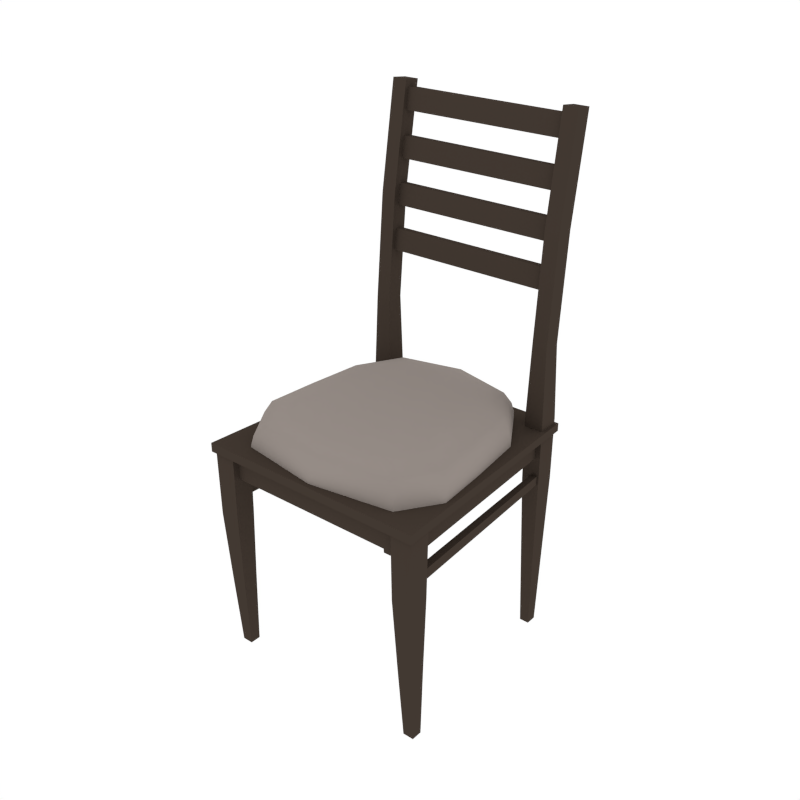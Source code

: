 # Source: Chair_2.blend  (saved by Blender 2.79.0; exported with 4.5.12 LTS)
import bpy
from mathutils import Matrix  # noqa: F401  (used for matrix-valued properties, if any)

bpy.ops.wm.read_factory_settings(use_empty=True)
scene = bpy.context.scene
scene.name = 'Scene'

# ---- collections
col_collection_1 = bpy.data.collections.new('Collection 1'); scene.collection.children.link(col_collection_1)

# ---- materials (node trees are filled in below, after node groups)
mat_wood_dark = bpy.data.materials.new('Wood_Dark')
mat_wood_dark.alpha_threshold = 0.0
mat_wood_dark.diffuse_color = (0.05495, 0.04044, 0.03151, 1.0)
mat_wood_dark.roughness = 0.5
mat_cushin = bpy.data.materials.new('Cushin')
mat_cushin.alpha_threshold = 0.0
mat_cushin.diffuse_color = (0.3032, 0.2634, 0.24, 1.0)
mat_cushin.roughness = 0.5

# ---- node groups
ng_auto_smooth = bpy.data.node_groups.new('Auto Smooth', 'GeometryNodeTree')
_s = ng_auto_smooth.interface.new_socket(name='Geometry', in_out='OUTPUT', socket_type='NodeSocketGeometry')
_s = ng_auto_smooth.interface.new_socket(name='Geometry', in_out='INPUT', socket_type='NodeSocketGeometry')
_s = ng_auto_smooth.interface.new_socket(name='Angle', in_out='INPUT', socket_type='NodeSocketFloat')
_s.subtype = 'ANGLE'
_s.min_value = 0.0
_s.max_value = 3.142
ng_auto_smooth.is_modifier = True
_N = ng_auto_smooth.nodes; _L = ng_auto_smooth.links
n0 = _N.new('NodeGroupOutput'); n0.name = 'Group Output'; n0.location = (480, -100)
n1 = _N.new('NodeGroupInput'); n1.name = 'Group Input'; n1.location = (-420, -300)
n2 = _N.new('NodeGroupInput'); n2.name = 'Group Input.001'; n2.location = (-60, -100)
n3 = _N.new('GeometryNodeSetShadeSmooth'); n3.name = 'Set Shade Smooth'; n3.location = (120, -100)
n3.domain = 'EDGE'
n4 = _N.new('GeometryNodeSetShadeSmooth'); n4.name = 'Set Shade Smooth.001'; n4.location = (300, -100)
n5 = _N.new('GeometryNodeInputMeshEdgeAngle'); n5.name = 'Edge Angle'; n5.location = (-420, -220)
n6 = _N.new('GeometryNodeInputEdgeSmooth'); n6.name = 'Is Edge Smooth'; n6.location = (-60, -160)
n7 = _N.new('GeometryNodeInputShadeSmooth'); n7.name = 'Is Face Smooth'; n7.location = (-240, -340)
n8 = _N.new('FunctionNodeBooleanMath'); n8.name = 'Boolean Math'; n8.location = (-60, -220)
n9 = _N.new('FunctionNodeCompare'); n9.name = 'Compare'; n9.location = (-240, -180)
n9.operation = 'LESS_EQUAL'
_L.new(n5.outputs[0], n9.inputs[0])
_L.new(n4.outputs[0], n0.inputs[0])
_L.new(n1.outputs[1], n9.inputs[1])
_L.new(n9.outputs[0], n8.inputs[0])
_L.new(n7.outputs[0], n8.inputs[1])
_L.new(n2.outputs[0], n3.inputs[0])
_L.new(n6.outputs[0], n3.inputs[1])
_L.new(n3.outputs[0], n4.inputs[0])
_L.new(n8.outputs[0], n3.inputs[2])
n0.is_active_output = True

# ---- material node trees

# ---- world
world_world = bpy.data.worlds.new('World'); scene.world = world_world
world_world.color = (1.0, 1.0, 1.0)
world_world.use_sun_shadow = False
world_world.sun_shadow_jitter_overblur = 0.0
world_world.cycles.sampling_method = 'NONE'
world_world.cycles.sample_map_resolution = 256

# ---- meshes
me_cube_010 = bpy.data.meshes.new('Cube.010')
me_cube_010.from_pydata([(0.2748, 0.3069, 1.003), (0.2748, 0.3627, 1.003), (0.3243, 0.3069, 1.003), (0.3243, 0.3627, 1.003), (0.2839, 0.3171, 0.0009698), (0.2839, 0.3525, 0.0009698), (0.3153, 0.3525, 0.0009698), (0.3153, 0.3171, 0.0009698), (0.27, 0.3014, 0.5488), (0.27, 0.3682, 0.5488), (0.3292, 0.3014, 0.5488), (0.3292, 0.3682, 0.5488), (-0.274, 0.3069, 1.003), (-0.274, 0.3627, 1.003), (-0.3235, 0.3069, 1.003), (-0.3235, 0.3627, 1.003), (-0.2831, 0.3171, 0.0009698), (-0.2831, 0.3525, 0.0009698), (-0.3144, 0.3525, 0.0009698), (-0.3144, 0.3171, 0.0009698), (-0.2692, 0.3014, 0.5488), (-0.2692, 0.3682, 0.5488), (-0.3283, 0.3014, 0.5488), (-0.3283, 0.3682, 0.5488), (0.3022, -0.2993, 0.7139), (0.3022, -0.3703, 0.7139), (0.3732, -0.2993, 0.7139), (0.3732, -0.3703, 0.7139), (0.32, -0.3011, -0.003317), (0.32, -0.3365, -0.003317), (0.3554, -0.3365, -0.003317), (0.3554, -0.3011, -0.003317), (0.3043, -0.3014, 0.4898), (0.3043, -0.3682, 0.4898), (0.3711, -0.3014, 0.4898), (0.3711, -0.3682, 0.4898), (-0.3022, -0.2993, 0.7139), (-0.3022, -0.3703, 0.7139), (-0.3732, -0.2993, 0.7139), (-0.3732, -0.3703, 0.7139), (-0.32, -0.3011, -0.003317), (-0.32, -0.3365, -0.003317), (-0.3554, -0.3365, -0.003317), (-0.3554, -0.3011, -0.003317), (-0.3043, -0.3014, 0.4898), (-0.3043, -0.3682, 0.4898), (-0.3711, -0.3014, 0.4898), (-0.3711, -0.3682, 0.4898), (0.3121, -0.3022, 0.2433), (0.3632, -0.3022, 0.2433), (0.3121, -0.3533, 0.2433), (0.3632, -0.3533, 0.2433), (-0.3121, -0.3022, 0.2433), (-0.3632, -0.3022, 0.2433), (-0.3121, -0.3533, 0.2433), (-0.3632, -0.3533, 0.2433), (0.2688, 0.3696, 0.7551), (0.3304, 0.3696, 0.7551), (0.2688, 0.3001, 0.7551), (0.3304, 0.3001, 0.7551), (-0.2681, 0.3695, 0.7551), (-0.3295, 0.3695, 0.7551), (-0.2681, 0.3002, 0.7551), (-0.3295, 0.3002, 0.7551), (0.2748, 0.3892, 1.686), (0.2748, 0.4446, 1.679), (0.3243, 0.4446, 1.679), (0.3243, 0.3892, 1.686), (-0.274, 0.3892, 1.686), (-0.274, 0.4446, 1.679), (-0.3235, 0.4446, 1.679), (-0.3235, 0.3892, 1.686), (-0.3809, -0.3809, 0.7075), (-0.3809, -0.3809, 0.737), (-0.337, 0.3809, 0.7089), (-0.337, 0.3809, 0.7353), (0.3809, -0.3809, 0.7075), (0.3809, -0.3809, 0.737), (0.3379, 0.3809, 0.7089), (0.3379, 0.3809, 0.7353), (-0.3488, -0.3488, 0.7075), (-0.3086, 0.3488, 0.7089), (0.3488, -0.3488, 0.7075), (0.3094, 0.3488, 0.7089), (-0.3086, 0.3488, 0.6377), (-0.3488, -0.3488, 0.6276), (0.3094, 0.3488, 0.6377), (0.3488, -0.3488, 0.6276), (0.2748, 0.391, 1.341), (0.3243, 0.391, 1.341), (0.3243, 0.3354, 1.345), (0.2748, 0.3354, 1.345), (-0.274, 0.3354, 1.345), (-0.3235, 0.3354, 1.345), (-0.3235, 0.391, 1.341), (-0.274, 0.391, 1.341), (-0.2816, 0.3992, 1.661), (-0.2816, 0.4265, 1.659), (-0.2816, 0.4178, 1.591), (-0.2816, 0.3905, 1.594), (0.2997, 0.3992, 1.661), (0.2997, 0.4265, 1.659), (0.2997, 0.4178, 1.591), (0.2997, 0.3905, 1.594), (-0.2816, 0.3809, 1.519), (-0.2816, 0.4082, 1.516), (-0.2816, 0.3994, 1.448), (-0.2816, 0.3721, 1.451), (0.2997, 0.3809, 1.519), (0.2997, 0.4082, 1.516), (0.2997, 0.3994, 1.448), (0.2997, 0.3721, 1.451), (-0.2816, 0.3625, 1.376), (-0.2816, 0.3898, 1.373), (-0.2816, 0.3811, 1.306), (-0.2816, 0.3538, 1.308), (0.2997, 0.3625, 1.376), (0.2997, 0.3898, 1.373), (0.2997, 0.3811, 1.306), (0.2997, 0.3538, 1.308), (-0.2816, 0.3442, 1.234), (-0.2816, 0.3715, 1.231), (-0.2816, 0.3628, 1.163), (-0.2816, 0.3355, 1.166), (0.2997, 0.3442, 1.234), (0.2997, 0.3715, 1.231), (0.2997, 0.3628, 1.163), (0.2997, 0.3355, 1.166), (0.363, -0.3269, 0.5409), (0.363, -0.3243, 0.5748), (0.322, 0.3244, 0.5475), (0.322, 0.3267, 0.5777), (0.3004, 0.3267, 0.5777), (0.3004, 0.3244, 0.5475), (0.3386, -0.3269, 0.5409), (0.3386, -0.3243, 0.5748), (-0.3292, -0.3269, 0.5409), (-0.3292, -0.3243, 0.5748), (-0.2913, 0.3244, 0.5475), (-0.2913, 0.3267, 0.5777), (-0.3129, 0.3267, 0.5777), (-0.3129, 0.3244, 0.5475), (-0.3536, -0.3269, 0.5409), (-0.3536, -0.3243, 0.5748), (4.54e-08, -0.1683, 0.8617), (4.54e-08, -0.3352, 0.8132), (4.54e-08, 0.3313, 0.8328), (0.2814, 0.1494, 0.8274), (-0.3211, -0.1839, 0.8177), (-0.2814, 0.1494, 0.8274), (0.3211, -0.1839, 0.8177), (4.54e-08, 0.1323, 0.8705), (-0.3089, 0.1672, 0.7574), (4.54e-08, -0.3647, 0.7418), (-0.3526, -0.1986, 0.7467), (4.54e-08, 0.367, 0.7632), (0.3089, 0.1672, 0.7574), (0.3526, -0.1986, 0.7467), (-0.302, 0.1624, 0.7884), (4.54e-08, 0.3576, 0.7941), (0.3447, -0.1953, 0.7779), (4.54e-08, -0.3577, 0.7731), (-0.1973, 0.1366, 0.8597), (4.54e-08, 0.2641, 0.8635), (0.2251, -0.1722, 0.8507), (4.54e-08, -0.2783, 0.8476), (0.247, -0.2974, 0.8143), (-0.247, -0.2974, 0.8143), (-0.1973, 0.2858, 0.8314), (0.1973, 0.2858, 0.8314), (-0.3447, -0.1953, 0.7779), (0.302, 0.1624, 0.7884), (-0.2251, -0.1722, 0.8507), (0.1973, 0.1366, 0.8597), (-0.3051, -0.02489, 0.8223), (0.3051, -0.02489, 0.8223), (4.54e-08, -0.02492, 0.8659), (-0.3089, 0.168, 0.7304), (4.54e-08, 0.3677, 0.7362), (0.3526, -0.1978, 0.7197), (4.54e-08, -0.3639, 0.7148), (-0.3526, -0.1978, 0.7197), (0.3089, 0.168, 0.7304), (-0.3349, -0.02407, 0.7518), (-0.2166, 0.317, 0.7618), (0.2711, -0.3232, 0.743), (-0.2711, -0.3232, 0.743), (0.2166, 0.317, 0.7618), (0.3349, -0.02407, 0.7518), (-0.2651, -0.3171, 0.7743), (-0.2118, 0.3088, 0.7927), (0.2651, -0.3171, 0.7743), (0.2118, 0.3088, 0.7927), (-0.1741, -0.256, 0.8397), (-0.1441, 0.237, 0.8542), (0.1441, 0.237, 0.8542), (0.1741, -0.256, 0.8397), (-0.3275, -0.02467, 0.7829), (0.3275, -0.02467, 0.7829), (-0.2139, -0.02491, 0.855), (0.2139, -0.02491, 0.855), (-0.2711, -0.3224, 0.716), (-0.2166, 0.3178, 0.7348), (0.2711, -0.3224, 0.716), (0.2166, 0.3178, 0.7348), (-0.3349, -0.02328, 0.7248), (0.3349, -0.02328, 0.7248)], [], [(89, 88, 65, 66), (6, 7, 4, 5), (9, 5, 4, 8), (8, 4, 7, 10), (11, 6, 5, 9), (10, 7, 6, 11), (59, 10, 11, 57), (57, 11, 9, 56), (58, 8, 10, 59), (56, 9, 8, 58), (93, 92, 68, 71), (18, 17, 16, 19), (21, 20, 16, 17), (20, 22, 19, 16), (23, 21, 17, 18), (22, 23, 18, 19), (63, 61, 23, 22), (61, 60, 21, 23), (62, 63, 22, 20), (60, 62, 20, 21), (27, 26, 24, 25), (30, 29, 28, 31), (50, 48, 28, 29), (48, 49, 31, 28), (51, 50, 29, 30), (49, 51, 30, 31), (26, 27, 35, 34), (27, 25, 33, 35), (24, 26, 34, 32), (25, 24, 32, 33), (39, 37, 36, 38), (42, 43, 40, 41), (54, 41, 40, 52), (52, 40, 43, 53), (55, 42, 41, 54), (53, 43, 42, 55), (38, 46, 47, 39), (39, 47, 45, 37), (36, 44, 46, 38), (37, 45, 44, 36), (34, 35, 51, 49), (35, 33, 50, 51), (32, 34, 49, 48), (33, 32, 48, 50), (46, 53, 55, 47), (47, 55, 54, 45), (44, 52, 53, 46), (45, 54, 52, 44), (1, 56, 58, 0), (0, 58, 59, 2), (3, 57, 56, 1), (2, 59, 57, 3), (13, 12, 62, 60), (12, 14, 63, 62), (15, 13, 60, 61), (14, 15, 61, 63), (66, 65, 64, 67), (70, 71, 68, 69), (95, 94, 70, 69), (90, 89, 66, 67), (94, 93, 71, 70), (88, 91, 64, 65), (92, 95, 69, 68), (91, 90, 67, 64), (72, 73, 75, 74), (74, 75, 79, 78), (78, 79, 77, 76), (76, 77, 73, 72), (74, 78, 76, 72), (79, 75, 73, 77), (81, 80, 82, 83), (84, 86, 87, 85), (80, 81, 84, 85), (82, 80, 85, 87), (81, 83, 86, 84), (83, 82, 87, 86), (0, 2, 90, 91), (1, 0, 91, 88), (2, 3, 89, 90), (3, 1, 88, 89), (12, 13, 95, 92), (15, 14, 93, 94), (13, 15, 94, 95), (14, 12, 92, 93), (98, 99, 96, 97), (102, 101, 100, 103), (96, 99, 103, 100), (98, 97, 101, 102), (99, 98, 102, 103), (97, 96, 100, 101), (106, 107, 104, 105), (110, 109, 108, 111), (104, 107, 111, 108), (106, 105, 109, 110), (107, 106, 110, 111), (105, 104, 108, 109), (114, 115, 112, 113), (118, 117, 116, 119), (112, 115, 119, 116), (114, 113, 117, 118), (115, 114, 118, 119), (113, 112, 116, 117), (122, 123, 120, 121), (126, 125, 124, 127), (120, 123, 127, 124), (122, 121, 125, 126), (123, 122, 126, 127), (121, 120, 124, 125), (130, 131, 129, 128), (133, 134, 135, 132), (129, 135, 134, 128), (128, 134, 133, 130), (131, 132, 135, 129), (130, 133, 132, 131), (138, 139, 137, 136), (141, 142, 143, 140), (137, 143, 142, 136), (136, 142, 141, 138), (139, 140, 143, 137), (138, 141, 140, 139), (144, 164, 200, 176), (144, 176, 199, 172), (144, 172, 193, 165), (144, 165, 196, 164), (145, 167, 189, 161), (145, 161, 191, 166), (145, 166, 196, 165), (145, 165, 193, 167), (146, 169, 192, 159), (146, 159, 190, 168), (146, 168, 194, 163), (146, 163, 195, 169), (147, 175, 198, 171), (147, 171, 192, 169), (147, 169, 195, 173), (147, 173, 200, 175), (148, 174, 197, 170), (148, 170, 189, 167), (148, 167, 193, 172), (148, 172, 199, 174), (149, 168, 190, 158), (149, 158, 197, 174), (149, 174, 199, 162), (149, 162, 194, 168), (150, 166, 191, 160), (150, 160, 198, 175), (150, 175, 200, 164), (150, 164, 196, 166), (151, 173, 195, 163), (151, 163, 194, 162), (151, 162, 199, 176), (151, 176, 200, 173), (152, 183, 197, 158), (152, 158, 190, 184), (152, 184, 202, 177), (152, 177, 205, 183), (153, 185, 191, 161), (153, 161, 189, 186), (153, 186, 201, 180), (153, 180, 203, 185), (154, 186, 189, 170), (154, 170, 197, 183), (154, 183, 205, 181), (154, 181, 201, 186), (155, 184, 190, 159), (155, 159, 192, 187), (155, 187, 204, 178), (155, 178, 202, 184), (156, 187, 192, 171), (156, 171, 198, 188), (156, 188, 206, 182), (156, 182, 204, 187), (157, 188, 198, 160), (157, 160, 191, 185), (157, 185, 203, 179), (157, 179, 206, 188)])
me_cube_010.polygons.foreach_set('use_smooth', [0, 0, 0, 0, 0, 0, 0, 0, 0, 0, 0, 0, 0, 0, 0, 0, 0, 0, 0, 0, 0, 0, 0, 0, 0, 0, 0, 0, 0, 0, 0, 0, 0, 0, 0, 0, 0, 0, 0, 0, 0, 0, 0, 0, 0, 0, 0, 0, 0, 0, 0, 0, 0, 0, 0, 0, 0, 0, 0, 0, 0, 0, 0, 0, 0, 0, 0, 0, 0, 0, 0, 0, 0, 0, 0, 0, 0, 0, 0, 0, 0, 0, 0, 0, 0, 0, 0, 0, 0, 0, 0, 0, 0, 0, 0, 0, 0, 0, 0, 0, 0, 0, 0, 0, 0, 0, 0, 0, 0, 0, 0, 0, 0, 0, 0, 0, 0, 0, 0, 0, 1, 1, 1, 1, 1, 1, 1, 1, 1, 1, 1, 1, 1, 1, 1, 1, 1, 1, 1, 1, 1, 1, 1, 1, 1, 1, 1, 1, 1, 1, 1, 1, 1, 1, 1, 1, 1, 1, 1, 1, 1, 1, 1, 1, 1, 1, 1, 1, 1, 1, 1, 1, 1, 1, 1, 1])
me_cube_010.polygons.foreach_set('material_index', [0, 0, 0, 0, 0, 0, 0, 0, 0, 0, 0, 0, 0, 0, 0, 0, 0, 0, 0, 0, 0, 0, 0, 0, 0, 0, 0, 0, 0, 0, 0, 0, 0, 0, 0, 0, 0, 0, 0, 0, 0, 0, 0, 0, 0, 0, 0, 0, 0, 0, 0, 0, 0, 0, 0, 0, 0, 0, 0, 0, 0, 0, 0, 0, 0, 0, 0, 0, 0, 0, 0, 0, 0, 0, 0, 0, 0, 0, 0, 0, 0, 0, 0, 0, 0, 0, 0, 0, 0, 0, 0, 0, 0, 0, 0, 0, 0, 0, 0, 0, 0, 0, 0, 0, 0, 0, 0, 0, 0, 0, 0, 0, 0, 0, 0, 0, 0, 0, 0, 0, 1, 1, 1, 1, 1, 1, 1, 1, 1, 1, 1, 1, 1, 1, 1, 1, 1, 1, 1, 1, 1, 1, 1, 1, 1, 1, 1, 1, 1, 1, 1, 1, 1, 1, 1, 1, 1, 1, 1, 1, 1, 1, 1, 1, 1, 1, 1, 1, 1, 1, 1, 1, 1, 1, 1, 1])
me_cube_010.materials.append(mat_wood_dark)
me_cube_010.materials.append(mat_cushin)
me_cube_010.use_remesh_preserve_volume = False
me_cube_010.use_remesh_preserve_attributes = False
me_cube_010.use_mirror_vertex_groups = False
me_cube_010.update()

# ---- objects
ob_chair_2 = bpy.data.objects.new('Chair_2', me_cube_010)

# ---- transforms, parenting, visibility, modifiers, constraints
ob_chair_2.location = (0.0, 0.0, 0.0)
ob_chair_2.lineart.crease_threshold = 0.0
_m = ob_chair_2.modifiers.new('Auto Smooth', 'NODES')
_m.node_group = ng_auto_smooth
_gi = [s.identifier for s in ng_auto_smooth.interface.items_tree if s.item_type == 'SOCKET' and s.in_out == 'INPUT']
_m[_gi[1]] = 0.7557  # Angle

# ---- collection membership
col_collection_1.objects.link(ob_chair_2)

# ---- scene / render settings (as saved in the file)
scene.frame_start = 1; scene.frame_end = 250; scene.frame_set(0)
scene.render.engine = 'CYCLES'
scene.render.resolution_x = 1000
scene.render.resolution_y = 1000
scene.render.dither_intensity = 0.0
scene.cycles.samples = 200
scene.cycles.sampling_pattern = 'TABULATED_SOBOL'
scene.cycles.light_sampling_threshold = 0.0
scene.cycles.use_adaptive_sampling = False
scene.cycles.use_light_tree = False
scene.cycles.caustics_reflective = False
scene.cycles.caustics_refractive = False
scene.cycles.blur_glossy = 0.0
scene.cycles.max_bounces = 2
scene.cycles.pixel_filter_type = 'GAUSSIAN'
scene.cycles.sample_clamp_indirect = 0.0
scene.view_settings.view_transform = 'Standard'
bpy.context.view_layer.update()

# ---- added for rendering (the .blend has no active camera): camera
cam_auto = bpy.data.cameras.new('AutoCamera')
cam_auto.lens = 50.0
cam_auto.sensor_width = 36.0
cam_auto.clip_end = 1000.0
ob_auto_camera = bpy.data.objects.new('AutoCamera', cam_auto)
scene.collection.objects.link(ob_auto_camera)
ob_auto_camera.location = (1.87697, -2.22051, 2.34294)
ob_auto_camera.rotation_euler = (1.09748, -7.21219e-08, 0.694738)
scene.camera = ob_auto_camera
bpy.context.view_layer.update()
